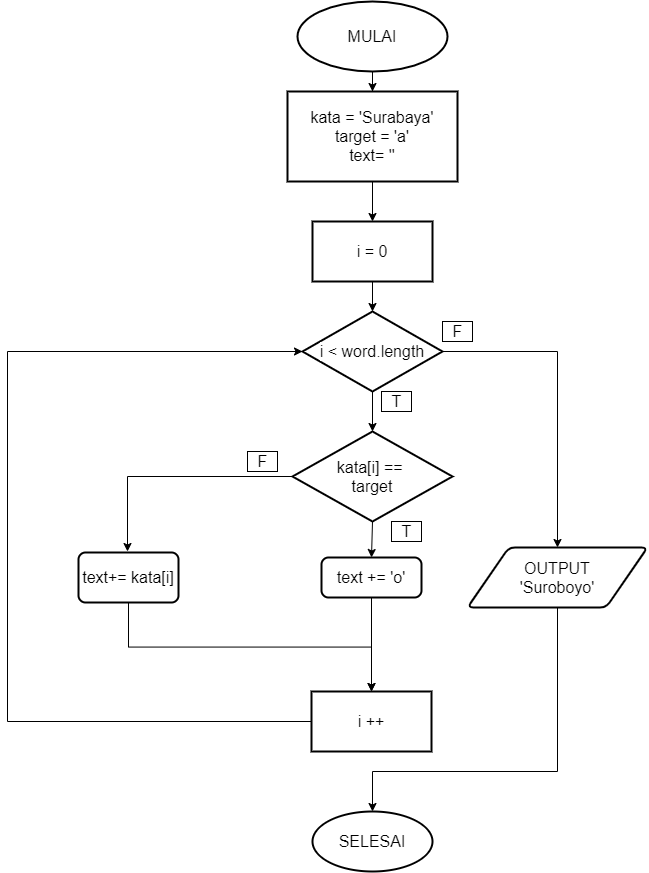

The diagram above was exported from draw.io. Its source (the exported page's mxGraphModel, read from the mxfile embedded in the PNG):
<mxGraphModel dx="1217" dy="619" grid="1" gridSize="10" guides="1" tooltips="1" connect="1" arrows="1" fold="1" page="1" pageScale="1" pageWidth="850" pageHeight="1100" math="0" shadow="0">
  <root>
    <mxCell id="0" />
    <mxCell id="1" parent="0" />
    <mxCell id="ErObqLBLpKAbk2vyOKIo-4" value="" style="edgeStyle=orthogonalEdgeStyle;rounded=0;orthogonalLoop=1;jettySize=auto;html=1;fontSize=16;fontColor=default;strokeColor=default;labelBackgroundColor=default;entryX=0.5;entryY=0;entryDx=0;entryDy=0;" parent="1" source="ErObqLBLpKAbk2vyOKIo-2" target="ErObqLBLpKAbk2vyOKIo-3" edge="1">
      <mxGeometry relative="1" as="geometry">
        <mxPoint x="535" y="240" as="targetPoint" />
      </mxGeometry>
    </mxCell>
    <mxCell id="ErObqLBLpKAbk2vyOKIo-2" value="&lt;font style=&quot;font-size: 16px&quot;&gt;MULAI&lt;/font&gt;" style="strokeWidth=2;html=1;shape=mxgraph.flowchart.start_2;whiteSpace=wrap;fillColor=default;strokeColor=default;fontColor=default;labelBackgroundColor=default;" parent="1" vertex="1">
      <mxGeometry x="460" y="100" width="150" height="70" as="geometry" />
    </mxCell>
    <mxCell id="ErObqLBLpKAbk2vyOKIo-11" style="edgeStyle=orthogonalEdgeStyle;rounded=0;orthogonalLoop=1;jettySize=auto;html=1;exitX=0.5;exitY=1;exitDx=0;exitDy=0;entryX=0.5;entryY=0;entryDx=0;entryDy=0;labelBackgroundColor=default;fontSize=16;fontColor=default;strokeColor=default;" parent="1" source="ErObqLBLpKAbk2vyOKIo-3" target="ErObqLBLpKAbk2vyOKIo-10" edge="1">
      <mxGeometry relative="1" as="geometry" />
    </mxCell>
    <mxCell id="ErObqLBLpKAbk2vyOKIo-3" value="&lt;font style=&quot;font-size: 16px&quot;&gt;kata = 'Surabaya'&lt;br&gt;target = 'a'&lt;br&gt;text= ''&lt;/font&gt;" style="whiteSpace=wrap;html=1;strokeWidth=2;fillColor=default;strokeColor=default;fontColor=default;labelBackgroundColor=default;" parent="1" vertex="1">
      <mxGeometry x="450" y="190" width="170" height="90" as="geometry" />
    </mxCell>
    <mxCell id="ErObqLBLpKAbk2vyOKIo-5" style="edgeStyle=orthogonalEdgeStyle;rounded=0;orthogonalLoop=1;jettySize=auto;html=1;exitX=0.5;exitY=1;exitDx=0;exitDy=0;entryX=0.5;entryY=0;entryDx=0;entryDy=0;labelBackgroundColor=default;fontSize=16;fontColor=default;strokeColor=default;" parent="1" source="ErObqLBLpKAbk2vyOKIo-6" target="ErObqLBLpKAbk2vyOKIo-12" edge="1">
      <mxGeometry relative="1" as="geometry">
        <mxPoint x="534" y="520" as="targetPoint" />
      </mxGeometry>
    </mxCell>
    <mxCell id="ErObqLBLpKAbk2vyOKIo-6" value="i &amp;lt; word.length" style="rhombus;whiteSpace=wrap;html=1;fontSize=16;strokeWidth=2;labelBackgroundColor=default;fillColor=default;strokeColor=default;fontColor=default;" parent="1" vertex="1">
      <mxGeometry x="465" y="410" width="140" height="80" as="geometry" />
    </mxCell>
    <mxCell id="ErObqLBLpKAbk2vyOKIo-7" value="T" style="text;html=1;resizable=0;autosize=1;align=center;verticalAlign=middle;points=[];fillColor=none;strokeColor=default;rounded=0;labelBackgroundColor=default;fontSize=16;fontColor=default;" parent="1" vertex="1">
      <mxGeometry x="544" y="490" width="30" height="20" as="geometry" />
    </mxCell>
    <mxCell id="ErObqLBLpKAbk2vyOKIo-8" value="F" style="text;html=1;resizable=0;autosize=1;align=center;verticalAlign=middle;points=[];fillColor=none;strokeColor=default;rounded=0;labelBackgroundColor=default;fontSize=16;fontColor=default;" parent="1" vertex="1">
      <mxGeometry x="605" y="420" width="30" height="20" as="geometry" />
    </mxCell>
    <mxCell id="ErObqLBLpKAbk2vyOKIo-9" style="edgeStyle=orthogonalEdgeStyle;rounded=0;orthogonalLoop=1;jettySize=auto;html=1;exitX=0.5;exitY=1;exitDx=0;exitDy=0;entryX=0.5;entryY=0;entryDx=0;entryDy=0;labelBackgroundColor=default;fontSize=16;fontColor=default;strokeColor=default;" parent="1" source="ErObqLBLpKAbk2vyOKIo-10" target="ErObqLBLpKAbk2vyOKIo-6" edge="1">
      <mxGeometry relative="1" as="geometry" />
    </mxCell>
    <mxCell id="ErObqLBLpKAbk2vyOKIo-10" value="i = 0" style="whiteSpace=wrap;html=1;fontSize=16;strokeWidth=2;labelBackgroundColor=default;fillColor=default;strokeColor=default;fontColor=default;" parent="1" vertex="1">
      <mxGeometry x="475" y="320" width="120" height="60" as="geometry" />
    </mxCell>
    <mxCell id="ErObqLBLpKAbk2vyOKIo-16" value="" style="edgeStyle=orthogonalEdgeStyle;rounded=0;orthogonalLoop=1;jettySize=auto;html=1;labelBackgroundColor=default;fontSize=16;fontColor=default;strokeColor=default;" parent="1" source="ErObqLBLpKAbk2vyOKIo-12" edge="1">
      <mxGeometry relative="1" as="geometry">
        <mxPoint x="290" y="650" as="targetPoint" />
      </mxGeometry>
    </mxCell>
    <mxCell id="F00kJp8lT4dtgB_5HVli-5" style="edgeStyle=orthogonalEdgeStyle;rounded=0;orthogonalLoop=1;jettySize=auto;html=1;exitX=0.5;exitY=1;exitDx=0;exitDy=0;entryX=0.5;entryY=0;entryDx=0;entryDy=0;" edge="1" parent="1" source="ErObqLBLpKAbk2vyOKIo-12" target="F00kJp8lT4dtgB_5HVli-3">
      <mxGeometry relative="1" as="geometry" />
    </mxCell>
    <mxCell id="F00kJp8lT4dtgB_5HVli-7" style="edgeStyle=orthogonalEdgeStyle;rounded=0;orthogonalLoop=1;jettySize=auto;html=1;exitX=1;exitY=0.5;exitDx=0;exitDy=0;" edge="1" parent="1" source="ErObqLBLpKAbk2vyOKIo-6" target="F00kJp8lT4dtgB_5HVli-6">
      <mxGeometry relative="1" as="geometry">
        <mxPoint x="610" y="450" as="sourcePoint" />
      </mxGeometry>
    </mxCell>
    <mxCell id="ErObqLBLpKAbk2vyOKIo-12" value="kata[i] == &lt;br&gt;target" style="rhombus;whiteSpace=wrap;html=1;fontSize=16;strokeWidth=2;labelBackgroundColor=default;fillColor=default;strokeColor=default;fontColor=default;" parent="1" vertex="1">
      <mxGeometry x="455" y="530" width="160" height="90" as="geometry" />
    </mxCell>
    <mxCell id="ErObqLBLpKAbk2vyOKIo-17" value="SELESAI" style="ellipse;whiteSpace=wrap;html=1;fontSize=16;strokeWidth=2;labelBackgroundColor=default;fillColor=default;strokeColor=default;fontColor=default;" parent="1" vertex="1">
      <mxGeometry x="475" y="910" width="120" height="60" as="geometry" />
    </mxCell>
    <mxCell id="ErObqLBLpKAbk2vyOKIo-21" style="edgeStyle=orthogonalEdgeStyle;rounded=0;orthogonalLoop=1;jettySize=auto;html=1;exitX=0;exitY=0.5;exitDx=0;exitDy=0;labelBackgroundColor=default;fontSize=16;fontColor=default;strokeColor=default;entryX=0;entryY=0.5;entryDx=0;entryDy=0;" parent="1" source="ErObqLBLpKAbk2vyOKIo-19" target="ErObqLBLpKAbk2vyOKIo-6" edge="1">
      <mxGeometry relative="1" as="geometry">
        <mxPoint x="420" y="550" as="targetPoint" />
        <Array as="points">
          <mxPoint x="170" y="820" />
          <mxPoint x="170" y="450" />
        </Array>
      </mxGeometry>
    </mxCell>
    <mxCell id="ErObqLBLpKAbk2vyOKIo-19" value="i ++" style="whiteSpace=wrap;html=1;fontSize=16;strokeWidth=2;labelBackgroundColor=default;strokeColor=default;fontColor=default;" parent="1" vertex="1">
      <mxGeometry x="474" y="790" width="120" height="60" as="geometry" />
    </mxCell>
    <mxCell id="ErObqLBLpKAbk2vyOKIo-22" value="T" style="text;html=1;resizable=0;autosize=1;align=center;verticalAlign=middle;points=[];fillColor=none;strokeColor=default;rounded=0;labelBackgroundColor=default;fontSize=16;fontColor=default;" parent="1" vertex="1">
      <mxGeometry x="554" y="620" width="30" height="20" as="geometry" />
    </mxCell>
    <mxCell id="ErObqLBLpKAbk2vyOKIo-23" value="F" style="text;html=1;resizable=0;autosize=1;align=center;verticalAlign=middle;points=[];fillColor=none;strokeColor=default;rounded=0;labelBackgroundColor=default;fontSize=16;fontColor=default;" parent="1" vertex="1">
      <mxGeometry x="410" y="550" width="30" height="20" as="geometry" />
    </mxCell>
    <mxCell id="F00kJp8lT4dtgB_5HVli-2" style="edgeStyle=orthogonalEdgeStyle;rounded=0;orthogonalLoop=1;jettySize=auto;html=1;exitX=0.5;exitY=1;exitDx=0;exitDy=0;entryX=0.5;entryY=0;entryDx=0;entryDy=0;" edge="1" parent="1" source="F00kJp8lT4dtgB_5HVli-1" target="ErObqLBLpKAbk2vyOKIo-19">
      <mxGeometry relative="1" as="geometry" />
    </mxCell>
    <mxCell id="F00kJp8lT4dtgB_5HVli-1" value="&lt;span style=&quot;font-size: 16px ; background-color: rgb(255 , 255 , 255)&quot;&gt;text+= kata[i]&lt;/span&gt;" style="rounded=1;whiteSpace=wrap;html=1;absoluteArcSize=1;arcSize=14;strokeWidth=2;" vertex="1" parent="1">
      <mxGeometry x="241" y="651" width="100" height="50" as="geometry" />
    </mxCell>
    <mxCell id="F00kJp8lT4dtgB_5HVli-4" style="edgeStyle=orthogonalEdgeStyle;rounded=0;orthogonalLoop=1;jettySize=auto;html=1;exitX=0.5;exitY=1;exitDx=0;exitDy=0;entryX=0.5;entryY=0;entryDx=0;entryDy=0;" edge="1" parent="1" source="F00kJp8lT4dtgB_5HVli-3" target="ErObqLBLpKAbk2vyOKIo-19">
      <mxGeometry relative="1" as="geometry" />
    </mxCell>
    <mxCell id="F00kJp8lT4dtgB_5HVli-3" value="&lt;span style=&quot;font-size: 16px ; background-color: rgb(255 , 255 , 255)&quot;&gt;text += 'o'&lt;/span&gt;" style="rounded=1;whiteSpace=wrap;html=1;absoluteArcSize=1;arcSize=14;strokeWidth=2;" vertex="1" parent="1">
      <mxGeometry x="484" y="656" width="100" height="40" as="geometry" />
    </mxCell>
    <mxCell id="F00kJp8lT4dtgB_5HVli-8" style="edgeStyle=orthogonalEdgeStyle;rounded=0;orthogonalLoop=1;jettySize=auto;html=1;exitX=0.5;exitY=1;exitDx=0;exitDy=0;entryX=0.5;entryY=0;entryDx=0;entryDy=0;" edge="1" parent="1" source="F00kJp8lT4dtgB_5HVli-6" target="ErObqLBLpKAbk2vyOKIo-17">
      <mxGeometry relative="1" as="geometry">
        <Array as="points">
          <mxPoint x="720" y="870" />
          <mxPoint x="535" y="870" />
        </Array>
      </mxGeometry>
    </mxCell>
    <mxCell id="F00kJp8lT4dtgB_5HVli-6" value="&lt;span style=&quot;font-size: 16px ; background-color: rgb(255 , 255 , 255)&quot;&gt;OUTPUT&lt;br&gt;'Suroboyo'&lt;br&gt;&lt;/span&gt;" style="shape=parallelogram;html=1;strokeWidth=2;perimeter=parallelogramPerimeter;whiteSpace=wrap;rounded=1;arcSize=12;size=0.23;" vertex="1" parent="1">
      <mxGeometry x="630" y="646" width="180" height="60" as="geometry" />
    </mxCell>
  </root>
</mxGraphModel>